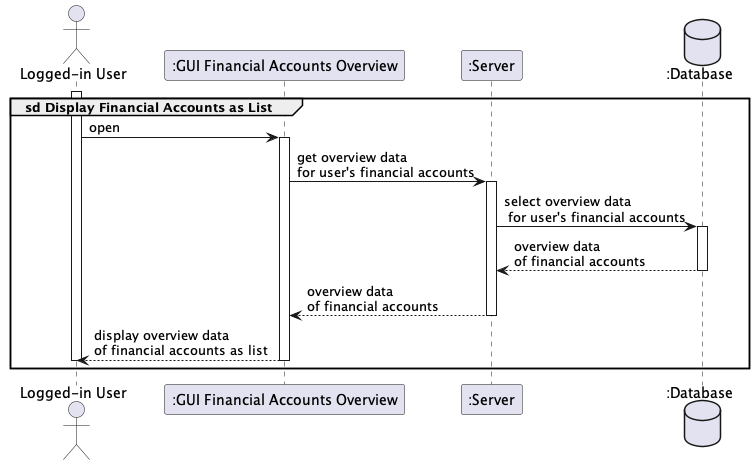

The diagram above was rendered by PlantUML. Its source (embedded in the PNG):
@startuml

actor "Logged-in User" as user
participant ":GUI Financial Accounts Overview" as overview
participant ":Server" as server
database ":Database" as database

group sd Display Financial Accounts as List
    activate user
    user -> overview : open
            activate overview
            overview -> server++ : get overview data \nfor user's financial accounts
                server -> database++ : select overview data\n for user's financial accounts
                return overview data \nof financial accounts
            return overview data \nof financial accounts
    overview --> user: display overview data \nof financial accounts as list
    deactivate overview
    deactivate user
end

@enduml